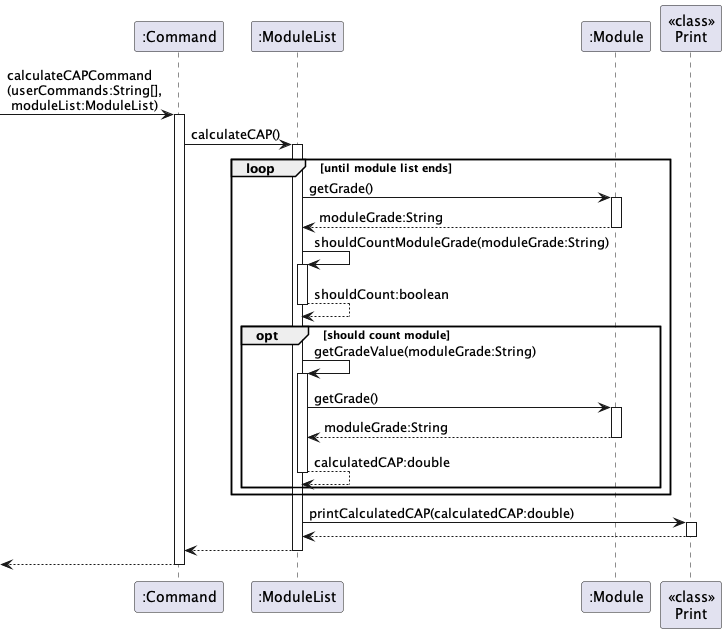

The diagram above was rendered by PlantUML. Its source (embedded in the PNG):
@startuml

participant ":Command" as Command
participant ":ModuleList" as ML
participant ":Module" as Mod
participant "<<class>>\nPrint" as Print
[->Command : calculateCAPCommand\n(userCommands:String[],\n moduleList:ModuleList)
activate Command
Command->ML : calculateCAP()

activate ML
loop until module list ends
    ML -> Mod : getGrade()
    activate Mod
    Mod --> ML : moduleGrade:String
    deactivate Mod
    ML -> ML : shouldCountModuleGrade(moduleGrade:String)
    activate ML
    ML --> ML : shouldCount:boolean
    deactivate ML
    opt should count module
        ML -> ML : getGradeValue(moduleGrade:String)
        activate ML
        ML -> Mod : getGrade()
        activate Mod
        Mod --> ML : moduleGrade:String
        deactivate Mod
        ML --> ML : calculatedCAP:double
        deactivate ML
    end
end
    ML -> Print : printCalculatedCAP(calculatedCAP:double)
    activate Print
    Print --> ML
    deactivate Print

ML --> Command
deactivate ML
Command-->[
deactivate Command

@enduml